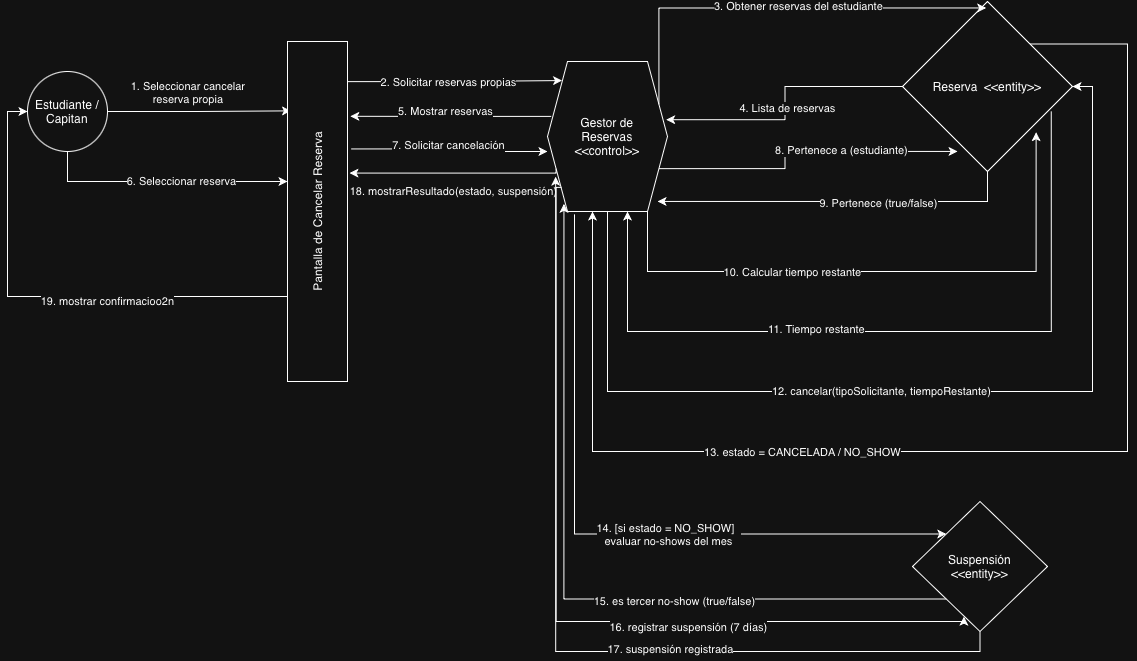

The diagram above was exported from draw.io. Its source (the exported page's mxGraphModel, read from the mxfile embedded in the PNG):
<mxGraphModel dx="1184" dy="813" grid="1" gridSize="10" guides="1" tooltips="1" connect="1" arrows="1" fold="1" page="1" pageScale="1" pageWidth="1169" pageHeight="827" math="0" shadow="0">
  <root>
    <mxCell id="0" />
    <mxCell id="1" parent="0" />
    <mxCell id="x5kZqZmdF8Nb9yHfpGUv-3" edge="1" parent="1" source="x5kZqZmdF8Nb9yHfpGUv-1" style="edgeStyle=orthogonalEdgeStyle;rounded=0;orthogonalLoop=1;jettySize=auto;html=1;entryX=0.796;entryY=0.057;entryDx=0;entryDy=0;entryPerimeter=0;" target="x5kZqZmdF8Nb9yHfpGUv-2" value="">
      <mxGeometry relative="1" as="geometry" />
    </mxCell>
    <mxCell id="x5kZqZmdF8Nb9yHfpGUv-4" connectable="0" parent="x5kZqZmdF8Nb9yHfpGUv-3" style="edgeLabel;html=1;align=center;verticalAlign=bottom;resizable=0;points=[];" value="1. Seleccionar cancelar&amp;nbsp;&lt;div&gt;reserva propia&amp;nbsp;&lt;/div&gt;" vertex="1">
      <mxGeometry relative="1" x="-0.1111" y="4" as="geometry">
        <mxPoint as="offset" />
      </mxGeometry>
    </mxCell>
    <mxCell id="x5kZqZmdF8Nb9yHfpGUv-1" parent="1" style="ellipse;whiteSpace=wrap;html=1;shapeInside=1;aspect=fixed;" value="Estudiante / Capitan&lt;div&gt;&lt;br&gt;&lt;/div&gt;" vertex="1">
      <mxGeometry height="80" width="80" x="45" y="230" as="geometry" />
    </mxCell>
    <mxCell id="x5kZqZmdF8Nb9yHfpGUv-33" edge="1" parent="1" source="x5kZqZmdF8Nb9yHfpGUv-2" style="edgeStyle=orthogonalEdgeStyle;rounded=0;orthogonalLoop=1;jettySize=auto;html=1;exitX=0.684;exitY=1.061;exitDx=0;exitDy=0;entryX=0;entryY=0.6;entryDx=0;entryDy=0;exitPerimeter=0;entryPerimeter=0;" target="x5kZqZmdF8Nb9yHfpGUv-5">
      <mxGeometry relative="1" as="geometry" />
    </mxCell>
    <mxCell id="x5kZqZmdF8Nb9yHfpGUv-34" connectable="0" parent="x5kZqZmdF8Nb9yHfpGUv-33" style="edgeLabel;html=1;align=center;verticalAlign=middle;resizable=0;points=[];" value="7. Solicitar cancelación" vertex="1">
      <mxGeometry relative="1" x="-0.4889" y="3" as="geometry">
        <mxPoint x="46" y="-1" as="offset" />
      </mxGeometry>
    </mxCell>
    <mxCell id="x5kZqZmdF8Nb9yHfpGUv-35" edge="1" parent="1" source="x5kZqZmdF8Nb9yHfpGUv-2" style="edgeStyle=orthogonalEdgeStyle;rounded=0;orthogonalLoop=1;jettySize=auto;html=1;exitX=0.882;exitY=1;exitDx=0;exitDy=0;entryX=0.121;entryY=0.127;entryDx=0;entryDy=0;exitPerimeter=0;entryPerimeter=0;" target="x5kZqZmdF8Nb9yHfpGUv-5">
      <mxGeometry relative="1" as="geometry" />
    </mxCell>
    <mxCell id="x5kZqZmdF8Nb9yHfpGUv-36" connectable="0" parent="x5kZqZmdF8Nb9yHfpGUv-35" style="edgeLabel;html=1;align=center;verticalAlign=middle;resizable=0;points=[];" value="2. Solicitar reservas propias" vertex="1">
      <mxGeometry relative="1" x="0.1028" y="-2" as="geometry">
        <mxPoint x="-18" y="-1" as="offset" />
      </mxGeometry>
    </mxCell>
    <mxCell id="x5kZqZmdF8Nb9yHfpGUv-58" edge="1" parent="1" source="x5kZqZmdF8Nb9yHfpGUv-2" style="edgeStyle=orthogonalEdgeStyle;rounded=0;orthogonalLoop=1;jettySize=auto;html=1;exitX=0.25;exitY=0;exitDx=0;exitDy=0;entryX=0;entryY=0.5;entryDx=0;entryDy=0;" target="x5kZqZmdF8Nb9yHfpGUv-1">
      <mxGeometry relative="1" as="geometry" />
    </mxCell>
    <mxCell id="x5kZqZmdF8Nb9yHfpGUv-59" connectable="0" parent="x5kZqZmdF8Nb9yHfpGUv-58" style="edgeLabel;html=1;align=center;verticalAlign=middle;resizable=0;points=[];" value="19. mostrar confirmacioo2n" vertex="1">
      <mxGeometry relative="1" x="-0.1902" y="4" as="geometry">
        <mxPoint x="16" as="offset" />
      </mxGeometry>
    </mxCell>
    <mxCell id="x5kZqZmdF8Nb9yHfpGUv-2" parent="1" style="whiteSpace=wrap;html=1;rotation=-90;" value="Pantalla de Cancelar Reserva" vertex="1">
      <mxGeometry height="60" width="340" x="165" y="340" as="geometry" />
    </mxCell>
    <mxCell id="x5kZqZmdF8Nb9yHfpGUv-39" edge="1" parent="1" source="x5kZqZmdF8Nb9yHfpGUv-5" style="edgeStyle=orthogonalEdgeStyle;rounded=0;orthogonalLoop=1;jettySize=auto;html=1;exitX=1;exitY=0.75;exitDx=0;exitDy=0;entryX=0.324;entryY=0.882;entryDx=0;entryDy=0;entryPerimeter=0;" target="x5kZqZmdF8Nb9yHfpGUv-20">
      <mxGeometry relative="1" as="geometry" />
    </mxCell>
    <mxCell id="x5kZqZmdF8Nb9yHfpGUv-40" connectable="0" parent="x5kZqZmdF8Nb9yHfpGUv-39" style="edgeLabel;html=1;align=center;verticalAlign=middle;resizable=0;points=[];" value="8. Pertenece a (estudiante)" vertex="1">
      <mxGeometry relative="1" x="0.0766" y="1" as="geometry">
        <mxPoint x="29" as="offset" />
      </mxGeometry>
    </mxCell>
    <mxCell id="x5kZqZmdF8Nb9yHfpGUv-49" edge="1" parent="1" source="x5kZqZmdF8Nb9yHfpGUv-5" style="edgeStyle=orthogonalEdgeStyle;rounded=0;orthogonalLoop=1;jettySize=auto;html=1;exitX=0.5;exitY=1;exitDx=0;exitDy=0;entryX=1;entryY=0.5;entryDx=0;entryDy=0;" target="x5kZqZmdF8Nb9yHfpGUv-20">
      <mxGeometry relative="1" as="geometry">
        <Array as="points">
          <mxPoint x="625" y="550" />
          <mxPoint x="1110" y="550" />
          <mxPoint x="1110" y="245" />
        </Array>
      </mxGeometry>
    </mxCell>
    <mxCell id="x5kZqZmdF8Nb9yHfpGUv-50" connectable="0" parent="x5kZqZmdF8Nb9yHfpGUv-49" style="edgeLabel;html=1;align=center;verticalAlign=middle;resizable=0;points=[];" value="12. cancelar(tipoSolicitante, tiempoRestante)" vertex="1">
      <mxGeometry relative="1" x="-0.0846" y="1" as="geometry">
        <mxPoint as="offset" />
      </mxGeometry>
    </mxCell>
    <mxCell id="C0OMxOIYbEryBjMPoE2F-2" edge="1" parent="1" source="x5kZqZmdF8Nb9yHfpGUv-5" style="edgeStyle=orthogonalEdgeStyle;rounded=0;orthogonalLoop=1;jettySize=auto;html=1;entryX=0;entryY=0;entryDx=0;entryDy=0;exitX=0.225;exitY=1.019;exitDx=0;exitDy=0;exitPerimeter=0;" target="C0OMxOIYbEryBjMPoE2F-1">
      <mxGeometry relative="1" x="0.0211" as="geometry">
        <Array as="points">
          <mxPoint x="592" y="692.5" />
        </Array>
      </mxGeometry>
    </mxCell>
    <mxCell id="C0OMxOIYbEryBjMPoE2F-3" connectable="0" parent="C0OMxOIYbEryBjMPoE2F-2" style="edgeLabel;html=1;align=center;verticalAlign=middle;resizable=0;points=[];" value="14. [si estado = NO_SHOW] &amp;nbsp;&lt;div&gt;evaluar no-shows del mes&lt;/div&gt;" vertex="1">
      <mxGeometry relative="1" x="0.1947" as="geometry">
        <mxPoint as="offset" />
      </mxGeometry>
    </mxCell>
    <mxCell id="x5kZqZmdF8Nb9yHfpGUv-5" parent="1" style="shape=hexagon;perimeter=hexagonPerimeter2;whiteSpace=wrap;html=1;shapeInside=1;fixedSize=1;" value="Gestor de Reservas &amp;lt;&amp;lt;control&amp;gt;&amp;gt;" vertex="1">
      <mxGeometry height="150" width="120" x="565" y="220" as="geometry" />
    </mxCell>
    <mxCell id="x5kZqZmdF8Nb9yHfpGUv-20" parent="1" style="rhombus;whiteSpace=wrap;html=1;shapeInside=1;" value="Reserva &amp;nbsp;&amp;lt;&amp;lt;entity&amp;gt;&amp;gt;" vertex="1">
      <mxGeometry height="170" width="170" x="920" y="160" as="geometry" />
    </mxCell>
    <mxCell id="x5kZqZmdF8Nb9yHfpGUv-23" edge="1" parent="1" source="x5kZqZmdF8Nb9yHfpGUv-20" style="edgeStyle=orthogonalEdgeStyle;rounded=0;orthogonalLoop=1;jettySize=auto;html=1;entryX=0.989;entryY=0.388;entryDx=0;entryDy=0;entryPerimeter=0;exitX=0;exitY=0.5;exitDx=0;exitDy=0;" target="x5kZqZmdF8Nb9yHfpGUv-5">
      <mxGeometry relative="1" as="geometry">
        <Array as="points" />
        <mxPoint x="674.68" y="349.75" as="targetPoint" />
      </mxGeometry>
    </mxCell>
    <mxCell id="x5kZqZmdF8Nb9yHfpGUv-24" connectable="0" parent="x5kZqZmdF8Nb9yHfpGUv-23" style="edgeLabel;html=1;align=center;verticalAlign=middle;resizable=0;points=[];" value="4. Lista de reservas" vertex="1">
      <mxGeometry relative="1" x="0.0798" y="2" as="geometry">
        <mxPoint y="-7" as="offset" />
      </mxGeometry>
    </mxCell>
    <mxCell id="x5kZqZmdF8Nb9yHfpGUv-25" edge="1" parent="1" source="x5kZqZmdF8Nb9yHfpGUv-1" style="edgeStyle=orthogonalEdgeStyle;rounded=0;orthogonalLoop=1;jettySize=auto;html=1;exitX=0.5;exitY=1;exitDx=0;exitDy=0;">
      <mxGeometry relative="1" as="geometry">
        <Array as="points">
          <mxPoint x="85.03" y="339.97" />
        </Array>
        <mxPoint x="305" y="340" as="targetPoint" />
      </mxGeometry>
    </mxCell>
    <mxCell id="x5kZqZmdF8Nb9yHfpGUv-27" connectable="0" parent="x5kZqZmdF8Nb9yHfpGUv-25" style="edgeLabel;html=1;align=center;verticalAlign=middle;resizable=0;points=[];" value="6. Seleccionar reserva" vertex="1">
      <mxGeometry relative="1" x="0.1442" y="1" as="geometry">
        <mxPoint as="offset" />
      </mxGeometry>
    </mxCell>
    <mxCell id="x5kZqZmdF8Nb9yHfpGUv-37" edge="1" parent="1" source="x5kZqZmdF8Nb9yHfpGUv-5" style="edgeStyle=orthogonalEdgeStyle;rounded=0;orthogonalLoop=1;jettySize=auto;html=1;exitX=0.031;exitY=0.366;exitDx=0;exitDy=0;entryX=0.78;entryY=1.047;entryDx=0;entryDy=0;entryPerimeter=0;exitPerimeter=0;" target="x5kZqZmdF8Nb9yHfpGUv-2">
      <mxGeometry relative="1" as="geometry" />
    </mxCell>
    <mxCell id="x5kZqZmdF8Nb9yHfpGUv-38" connectable="0" parent="x5kZqZmdF8Nb9yHfpGUv-37" style="edgeLabel;html=1;align=center;verticalAlign=middle;resizable=0;points=[];" value="5. Mostrar reservas" vertex="1">
      <mxGeometry relative="1" x="0.2944" y="3" as="geometry">
        <mxPoint x="24" y="-8" as="offset" />
      </mxGeometry>
    </mxCell>
    <mxCell id="x5kZqZmdF8Nb9yHfpGUv-41" edge="1" parent="1" source="x5kZqZmdF8Nb9yHfpGUv-5" style="edgeStyle=orthogonalEdgeStyle;rounded=0;orthogonalLoop=1;jettySize=auto;html=1;exitX=1;exitY=0.25;exitDx=0;exitDy=0;entryX=0.492;entryY=0.038;entryDx=0;entryDy=0;entryPerimeter=0;" target="x5kZqZmdF8Nb9yHfpGUv-20">
      <mxGeometry relative="1" as="geometry">
        <Array as="points">
          <mxPoint x="676.42" y="166.5" />
        </Array>
      </mxGeometry>
    </mxCell>
    <mxCell id="x5kZqZmdF8Nb9yHfpGUv-42" connectable="0" parent="x5kZqZmdF8Nb9yHfpGUv-41" style="edgeLabel;html=1;align=center;verticalAlign=middle;resizable=0;points=[];" value="3. Obtener reservas del estudiante" vertex="1">
      <mxGeometry relative="1" x="-0.0819" y="2" as="geometry">
        <mxPoint x="41" as="offset" />
      </mxGeometry>
    </mxCell>
    <mxCell id="x5kZqZmdF8Nb9yHfpGUv-43" edge="1" parent="1" source="x5kZqZmdF8Nb9yHfpGUv-20" style="edgeStyle=orthogonalEdgeStyle;rounded=0;orthogonalLoop=1;jettySize=auto;html=1;entryX=0.917;entryY=0.933;entryDx=0;entryDy=0;entryPerimeter=0;" target="x5kZqZmdF8Nb9yHfpGUv-5">
      <mxGeometry relative="1" as="geometry">
        <Array as="points">
          <mxPoint x="1005" y="360" />
        </Array>
      </mxGeometry>
    </mxCell>
    <mxCell id="x5kZqZmdF8Nb9yHfpGUv-44" connectable="0" parent="x5kZqZmdF8Nb9yHfpGUv-43" style="edgeLabel;html=1;align=center;verticalAlign=middle;resizable=0;points=[];" value="9. Pertenece (true/false)" vertex="1">
      <mxGeometry relative="1" x="-0.2286" y="2" as="geometry">
        <mxPoint as="offset" />
      </mxGeometry>
    </mxCell>
    <mxCell id="x5kZqZmdF8Nb9yHfpGUv-45" edge="1" parent="1" style="edgeStyle=orthogonalEdgeStyle;rounded=0;orthogonalLoop=1;jettySize=auto;html=1;entryX=0.786;entryY=0.769;entryDx=0;entryDy=0;entryPerimeter=0;" target="x5kZqZmdF8Nb9yHfpGUv-20">
      <mxGeometry relative="1" as="geometry">
        <Array as="points">
          <mxPoint x="665" y="430" />
          <mxPoint x="1053.58" y="430" />
        </Array>
        <mxPoint x="665" y="370" as="sourcePoint" />
      </mxGeometry>
    </mxCell>
    <mxCell id="x5kZqZmdF8Nb9yHfpGUv-46" connectable="0" parent="x5kZqZmdF8Nb9yHfpGUv-45" style="edgeLabel;html=1;align=center;verticalAlign=middle;resizable=0;points=[];" value="10. Calcular tiempo restante" vertex="1">
      <mxGeometry relative="1" x="-0.3061" as="geometry">
        <mxPoint as="offset" />
      </mxGeometry>
    </mxCell>
    <mxCell id="x5kZqZmdF8Nb9yHfpGUv-47" edge="1" parent="1" source="x5kZqZmdF8Nb9yHfpGUv-20" style="edgeStyle=orthogonalEdgeStyle;rounded=0;orthogonalLoop=1;jettySize=auto;html=1;exitX=0.875;exitY=0.646;exitDx=0;exitDy=0;exitPerimeter=0;">
      <mxGeometry relative="1" as="geometry">
        <Array as="points">
          <mxPoint x="1068.83" y="490" />
          <mxPoint x="645" y="490" />
        </Array>
        <mxPoint x="645" y="370" as="targetPoint" />
      </mxGeometry>
    </mxCell>
    <mxCell id="x5kZqZmdF8Nb9yHfpGUv-48" connectable="0" parent="x5kZqZmdF8Nb9yHfpGUv-47" style="edgeLabel;html=1;align=center;verticalAlign=middle;resizable=0;points=[];" value="11. Tiempo restante" vertex="1">
      <mxGeometry relative="1" x="0.0165" y="-2" as="geometry">
        <mxPoint x="-67" as="offset" />
      </mxGeometry>
    </mxCell>
    <mxCell id="x5kZqZmdF8Nb9yHfpGUv-51" edge="1" parent="1" source="x5kZqZmdF8Nb9yHfpGUv-5" style="edgeStyle=orthogonalEdgeStyle;rounded=0;orthogonalLoop=1;jettySize=auto;html=1;exitX=0;exitY=0.75;exitDx=0;exitDy=0;entryX=0.613;entryY=1.033;entryDx=0;entryDy=0;entryPerimeter=0;" target="x5kZqZmdF8Nb9yHfpGUv-2">
      <mxGeometry relative="1" as="geometry">
        <Array as="points">
          <mxPoint x="573.58" y="331.58" />
        </Array>
      </mxGeometry>
    </mxCell>
    <mxCell id="x5kZqZmdF8Nb9yHfpGUv-53" connectable="0" parent="x5kZqZmdF8Nb9yHfpGUv-51" style="edgeLabel;html=1;align=center;verticalAlign=middle;resizable=0;points=[];" value="18. mostrarResultado(estado, suspensión)" vertex="1">
      <mxGeometry relative="1" x="-0.2969" y="3" as="geometry">
        <mxPoint x="-34" y="15" as="offset" />
      </mxGeometry>
    </mxCell>
    <mxCell id="x5kZqZmdF8Nb9yHfpGUv-54" edge="1" parent="1" source="x5kZqZmdF8Nb9yHfpGUv-20" style="edgeStyle=orthogonalEdgeStyle;rounded=0;orthogonalLoop=1;jettySize=auto;html=1;exitX=1;exitY=0;exitDx=0;exitDy=0;entryX=0.375;entryY=1;entryDx=0;entryDy=0;" target="x5kZqZmdF8Nb9yHfpGUv-5">
      <mxGeometry relative="1" x="0.0078" as="geometry">
        <Array as="points">
          <mxPoint x="1145" y="202.5" />
          <mxPoint x="1145" y="610" />
          <mxPoint x="610" y="610" />
        </Array>
      </mxGeometry>
    </mxCell>
    <mxCell id="x5kZqZmdF8Nb9yHfpGUv-55" connectable="0" parent="x5kZqZmdF8Nb9yHfpGUv-54" style="edgeLabel;html=1;align=center;verticalAlign=middle;resizable=0;points=[];" value="13. estado = CANCELADA / NO_SHOW" vertex="1">
      <mxGeometry relative="1" x="0.2984" y="1" as="geometry">
        <mxPoint as="offset" />
      </mxGeometry>
    </mxCell>
    <mxCell id="C0OMxOIYbEryBjMPoE2F-1" parent="1" style="rhombus;whiteSpace=wrap;html=1;shapeInside=1;" value="Suspensión &amp;lt;&amp;lt;entity&amp;gt;&amp;gt;" vertex="1">
      <mxGeometry height="130" width="135" x="930" y="660" as="geometry" />
    </mxCell>
    <mxCell id="C0OMxOIYbEryBjMPoE2F-4" edge="1" parent="1" source="C0OMxOIYbEryBjMPoE2F-1" style="edgeStyle=orthogonalEdgeStyle;rounded=0;orthogonalLoop=1;jettySize=auto;html=1;exitX=0;exitY=1;exitDx=0;exitDy=0;entryX=0.137;entryY=0.949;entryDx=0;entryDy=0;entryPerimeter=0;" target="x5kZqZmdF8Nb9yHfpGUv-5">
      <mxGeometry relative="1" as="geometry" />
    </mxCell>
    <mxCell id="C0OMxOIYbEryBjMPoE2F-5" connectable="0" parent="C0OMxOIYbEryBjMPoE2F-4" style="edgeLabel;html=1;align=center;verticalAlign=middle;resizable=0;points=[];" value="15. es tercer no-show (true/false)" vertex="1">
      <mxGeometry relative="1" x="-0.3003" y="2" as="geometry">
        <mxPoint as="offset" />
      </mxGeometry>
    </mxCell>
    <mxCell id="C0OMxOIYbEryBjMPoE2F-6" edge="1" parent="1" source="x5kZqZmdF8Nb9yHfpGUv-5" style="edgeStyle=orthogonalEdgeStyle;rounded=0;orthogonalLoop=1;jettySize=auto;html=1;exitX=0.117;exitY=0.839;exitDx=0;exitDy=0;entryX=0.381;entryY=0.886;entryDx=0;entryDy=0;entryPerimeter=0;exitPerimeter=0;" target="C0OMxOIYbEryBjMPoE2F-1">
      <mxGeometry relative="1" x="-0.015" as="geometry">
        <Array as="points">
          <mxPoint x="573.6" y="345.9" />
          <mxPoint x="573.6" y="780" />
          <mxPoint x="981.4" y="780" />
        </Array>
      </mxGeometry>
    </mxCell>
    <mxCell id="C0OMxOIYbEryBjMPoE2F-7" connectable="0" parent="C0OMxOIYbEryBjMPoE2F-6" style="edgeLabel;html=1;align=center;verticalAlign=middle;resizable=0;points=[];" value="16. registrar suspensión (7 días)" vertex="1">
      <mxGeometry relative="1" x="0.3394" y="-5" as="geometry">
        <mxPoint as="offset" />
      </mxGeometry>
    </mxCell>
    <mxCell id="C0OMxOIYbEryBjMPoE2F-8" edge="1" parent="1" source="C0OMxOIYbEryBjMPoE2F-1" style="edgeStyle=orthogonalEdgeStyle;rounded=0;orthogonalLoop=1;jettySize=auto;html=1;exitX=0.5;exitY=1;exitDx=0;exitDy=0;entryX=0.068;entryY=0.768;entryDx=0;entryDy=0;entryPerimeter=0;" target="x5kZqZmdF8Nb9yHfpGUv-5">
      <mxGeometry relative="1" as="geometry" />
    </mxCell>
    <mxCell id="C0OMxOIYbEryBjMPoE2F-9" connectable="0" parent="C0OMxOIYbEryBjMPoE2F-8" style="edgeLabel;html=1;align=center;verticalAlign=middle;resizable=0;points=[];" value="17. suspensión registrada" vertex="1">
      <mxGeometry relative="1" x="-0.2815" y="-2" as="geometry">
        <mxPoint as="offset" />
      </mxGeometry>
    </mxCell>
  </root>
</mxGraphModel>